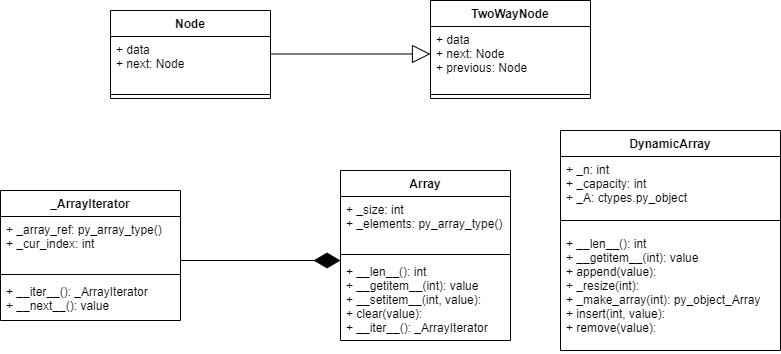

The diagram above was exported from draw.io. Its source (the exported page's mxGraphModel, read from the mxfile embedded in the PNG):
<mxGraphModel dx="1292" dy="485" grid="1" gridSize="10" guides="1" tooltips="1" connect="1" arrows="1" fold="1" page="1" pageScale="1" pageWidth="827" pageHeight="1169" math="0" shadow="0">
  <root>
    <mxCell id="0" />
    <mxCell id="1" parent="0" />
    <mxCell id="hAsVrkSmuIpKslzuk-qF-9" value="Node" style="swimlane;fontStyle=1;align=center;verticalAlign=top;childLayout=stackLayout;horizontal=1;startSize=26;horizontalStack=0;resizeParent=1;resizeParentMax=0;resizeLast=0;collapsible=1;marginBottom=0;" vertex="1" parent="1">
      <mxGeometry x="130" y="440" width="160" height="88" as="geometry" />
    </mxCell>
    <mxCell id="hAsVrkSmuIpKslzuk-qF-10" value="+ data&#10;+ next: Node" style="text;strokeColor=none;fillColor=none;align=left;verticalAlign=top;spacingLeft=4;spacingRight=4;overflow=hidden;rotatable=0;points=[[0,0.5],[1,0.5]];portConstraint=eastwest;" vertex="1" parent="hAsVrkSmuIpKslzuk-qF-9">
      <mxGeometry y="26" width="160" height="54" as="geometry" />
    </mxCell>
    <mxCell id="hAsVrkSmuIpKslzuk-qF-11" value="" style="line;strokeWidth=1;fillColor=none;align=left;verticalAlign=middle;spacingTop=-1;spacingLeft=3;spacingRight=3;rotatable=0;labelPosition=right;points=[];portConstraint=eastwest;" vertex="1" parent="hAsVrkSmuIpKslzuk-qF-9">
      <mxGeometry y="80" width="160" height="8" as="geometry" />
    </mxCell>
    <mxCell id="hAsVrkSmuIpKslzuk-qF-13" value="TwoWayNode" style="swimlane;fontStyle=1;align=center;verticalAlign=top;childLayout=stackLayout;horizontal=1;startSize=26;horizontalStack=0;resizeParent=1;resizeParentMax=0;resizeLast=0;collapsible=1;marginBottom=0;" vertex="1" parent="1">
      <mxGeometry x="450" y="430" width="160" height="98" as="geometry" />
    </mxCell>
    <mxCell id="hAsVrkSmuIpKslzuk-qF-14" value="+ data&#10;+ next: Node&#10;+ previous: Node&#10;" style="text;strokeColor=none;fillColor=none;align=left;verticalAlign=top;spacingLeft=4;spacingRight=4;overflow=hidden;rotatable=0;points=[[0,0.5],[1,0.5]];portConstraint=eastwest;" vertex="1" parent="hAsVrkSmuIpKslzuk-qF-13">
      <mxGeometry y="26" width="160" height="64" as="geometry" />
    </mxCell>
    <mxCell id="hAsVrkSmuIpKslzuk-qF-15" value="" style="line;strokeWidth=1;fillColor=none;align=left;verticalAlign=middle;spacingTop=-1;spacingLeft=3;spacingRight=3;rotatable=0;labelPosition=right;points=[];portConstraint=eastwest;" vertex="1" parent="hAsVrkSmuIpKslzuk-qF-13">
      <mxGeometry y="90" width="160" height="8" as="geometry" />
    </mxCell>
    <mxCell id="hAsVrkSmuIpKslzuk-qF-32" value="" style="endArrow=block;endSize=16;endFill=0;html=1;" edge="1" parent="1">
      <mxGeometry x="-1" y="291" width="160" relative="1" as="geometry">
        <mxPoint x="290" y="483.5" as="sourcePoint" />
        <mxPoint x="450" y="483.5" as="targetPoint" />
        <mxPoint x="-220" y="101" as="offset" />
      </mxGeometry>
    </mxCell>
    <mxCell id="hAsVrkSmuIpKslzuk-qF-33" value="" style="endArrow=diamondThin;endFill=1;endSize=24;html=1;" edge="1" parent="1">
      <mxGeometry width="160" relative="1" as="geometry">
        <mxPoint x="200" y="690" as="sourcePoint" />
        <mxPoint x="360" y="690" as="targetPoint" />
      </mxGeometry>
    </mxCell>
    <mxCell id="hAsVrkSmuIpKslzuk-qF-25" value="_ArrayIterator" style="swimlane;fontStyle=1;align=center;verticalAlign=top;childLayout=stackLayout;horizontal=1;startSize=26;horizontalStack=0;resizeParent=1;resizeParentMax=0;resizeLast=0;collapsible=1;marginBottom=0;" vertex="1" parent="1">
      <mxGeometry x="20" y="620" width="180" height="130" as="geometry" />
    </mxCell>
    <mxCell id="hAsVrkSmuIpKslzuk-qF-26" value="+ _array_ref: py_array_type()&#10;+ _cur_index: int " style="text;strokeColor=none;fillColor=none;align=left;verticalAlign=top;spacingLeft=4;spacingRight=4;overflow=hidden;rotatable=0;points=[[0,0.5],[1,0.5]];portConstraint=eastwest;" vertex="1" parent="hAsVrkSmuIpKslzuk-qF-25">
      <mxGeometry y="26" width="180" height="54" as="geometry" />
    </mxCell>
    <mxCell id="hAsVrkSmuIpKslzuk-qF-27" value="" style="line;strokeWidth=1;fillColor=none;align=left;verticalAlign=middle;spacingTop=-1;spacingLeft=3;spacingRight=3;rotatable=0;labelPosition=right;points=[];portConstraint=eastwest;" vertex="1" parent="hAsVrkSmuIpKslzuk-qF-25">
      <mxGeometry y="80" width="180" height="8" as="geometry" />
    </mxCell>
    <mxCell id="hAsVrkSmuIpKslzuk-qF-28" value="+ __iter__(): _ArrayIterator&#10;+ __next__(): value" style="text;strokeColor=none;fillColor=none;align=left;verticalAlign=top;spacingLeft=4;spacingRight=4;overflow=hidden;rotatable=0;points=[[0,0.5],[1,0.5]];portConstraint=eastwest;" vertex="1" parent="hAsVrkSmuIpKslzuk-qF-25">
      <mxGeometry y="88" width="180" height="42" as="geometry" />
    </mxCell>
    <mxCell id="hAsVrkSmuIpKslzuk-qF-17" value="Array" style="swimlane;fontStyle=1;align=center;verticalAlign=top;childLayout=stackLayout;horizontal=1;startSize=26;horizontalStack=0;resizeParent=1;resizeParentMax=0;resizeLast=0;collapsible=1;marginBottom=0;" vertex="1" parent="1">
      <mxGeometry x="360" y="600" width="170" height="170" as="geometry" />
    </mxCell>
    <mxCell id="hAsVrkSmuIpKslzuk-qF-18" value="+ _size: int&#10;+ _elements: py_array_type() " style="text;strokeColor=none;fillColor=none;align=left;verticalAlign=top;spacingLeft=4;spacingRight=4;overflow=hidden;rotatable=0;points=[[0,0.5],[1,0.5]];portConstraint=eastwest;" vertex="1" parent="hAsVrkSmuIpKslzuk-qF-17">
      <mxGeometry y="26" width="170" height="54" as="geometry" />
    </mxCell>
    <mxCell id="hAsVrkSmuIpKslzuk-qF-19" value="" style="line;strokeWidth=1;fillColor=none;align=left;verticalAlign=middle;spacingTop=-1;spacingLeft=3;spacingRight=3;rotatable=0;labelPosition=right;points=[];portConstraint=eastwest;" vertex="1" parent="hAsVrkSmuIpKslzuk-qF-17">
      <mxGeometry y="80" width="170" height="8" as="geometry" />
    </mxCell>
    <mxCell id="hAsVrkSmuIpKslzuk-qF-20" value="+ __len__(): int&#10;+ __getitem__(int): value&#10;+ __setitem__(int, value):&#10;+ clear(value):&#10;+ __iter__(): _ArrayIterator" style="text;strokeColor=none;fillColor=none;align=left;verticalAlign=top;spacingLeft=4;spacingRight=4;overflow=hidden;rotatable=0;points=[[0,0.5],[1,0.5]];portConstraint=eastwest;" vertex="1" parent="hAsVrkSmuIpKslzuk-qF-17">
      <mxGeometry y="88" width="170" height="82" as="geometry" />
    </mxCell>
    <mxCell id="hAsVrkSmuIpKslzuk-qF-21" value="DynamicArray" style="swimlane;fontStyle=1;align=center;verticalAlign=top;childLayout=stackLayout;horizontal=1;startSize=26;horizontalStack=0;resizeParent=1;resizeParentMax=0;resizeLast=0;collapsible=1;marginBottom=0;" vertex="1" parent="1">
      <mxGeometry x="580" y="560" width="220" height="220" as="geometry" />
    </mxCell>
    <mxCell id="hAsVrkSmuIpKslzuk-qF-22" value="+ _n: int&#10;+ _capacity: int&#10;+ _A: ctypes.py_object" style="text;strokeColor=none;fillColor=none;align=left;verticalAlign=top;spacingLeft=4;spacingRight=4;overflow=hidden;rotatable=0;points=[[0,0.5],[1,0.5]];portConstraint=eastwest;" vertex="1" parent="hAsVrkSmuIpKslzuk-qF-21">
      <mxGeometry y="26" width="220" height="54" as="geometry" />
    </mxCell>
    <mxCell id="hAsVrkSmuIpKslzuk-qF-23" value="" style="line;strokeWidth=1;fillColor=none;align=left;verticalAlign=middle;spacingTop=-1;spacingLeft=3;spacingRight=3;rotatable=0;labelPosition=right;points=[];portConstraint=eastwest;" vertex="1" parent="hAsVrkSmuIpKslzuk-qF-21">
      <mxGeometry y="80" width="220" height="20" as="geometry" />
    </mxCell>
    <mxCell id="hAsVrkSmuIpKslzuk-qF-24" value="+ __len__(): int&#10;+ __getitem__(int): value&#10;+ append(value):&#10;+ _resize(int):&#10;+ _make_array(int): py_object_Array&#10;+ insert(int, value):&#10;+ remove(value):&#10;&#10;&#10;&#10;" style="text;strokeColor=none;fillColor=none;align=left;verticalAlign=top;spacingLeft=4;spacingRight=4;overflow=hidden;rotatable=0;points=[[0,0.5],[1,0.5]];portConstraint=eastwest;" vertex="1" parent="hAsVrkSmuIpKslzuk-qF-21">
      <mxGeometry y="100" width="220" height="120" as="geometry" />
    </mxCell>
  </root>
</mxGraphModel>